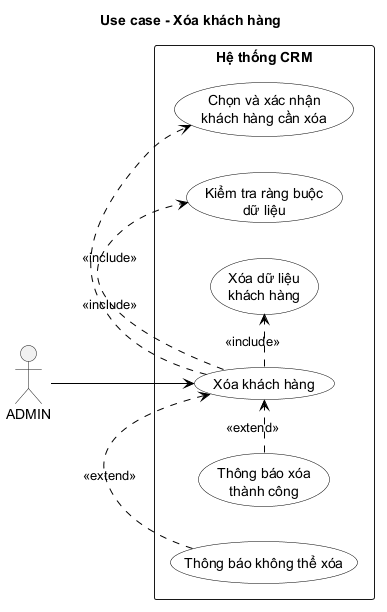

The diagram above was rendered by PlantUML. Its source (embedded in the PNG):
@startuml
title Use case - Xóa khách hàng

left to right direction
skinparam monochrome true
skinparam packageStyle rectangle
skinparam shadowing false
skinparam usecase {
    BackgroundColor White
    BorderColor Black
    ArrowColor Black
}
actor "ADMIN" as Admin

rectangle "Hệ thống CRM" {
  usecase "Xóa khách hàng" as DeleteCustomer
  usecase "Chọn và xác nhận\nkhách hàng cần xóa" as SelectCustomer
  usecase "Kiểm tra ràng buộc\ndữ liệu" as CheckConstraints
  usecase "Xóa dữ liệu\nkhách hàng" as RemoveCustomer
  usecase "Thông báo xóa\nthành công" as DeleteSuccess
  usecase "Thông báo không thể xóa" as DeleteFailure
}

Admin --> DeleteCustomer
DeleteCustomer .> SelectCustomer : <<include>>
DeleteCustomer .> CheckConstraints : <<include>>
DeleteCustomer .> RemoveCustomer : <<include>>
DeleteSuccess .> DeleteCustomer : <<extend>>
DeleteFailure .> DeleteCustomer : <<extend>>
@enduml